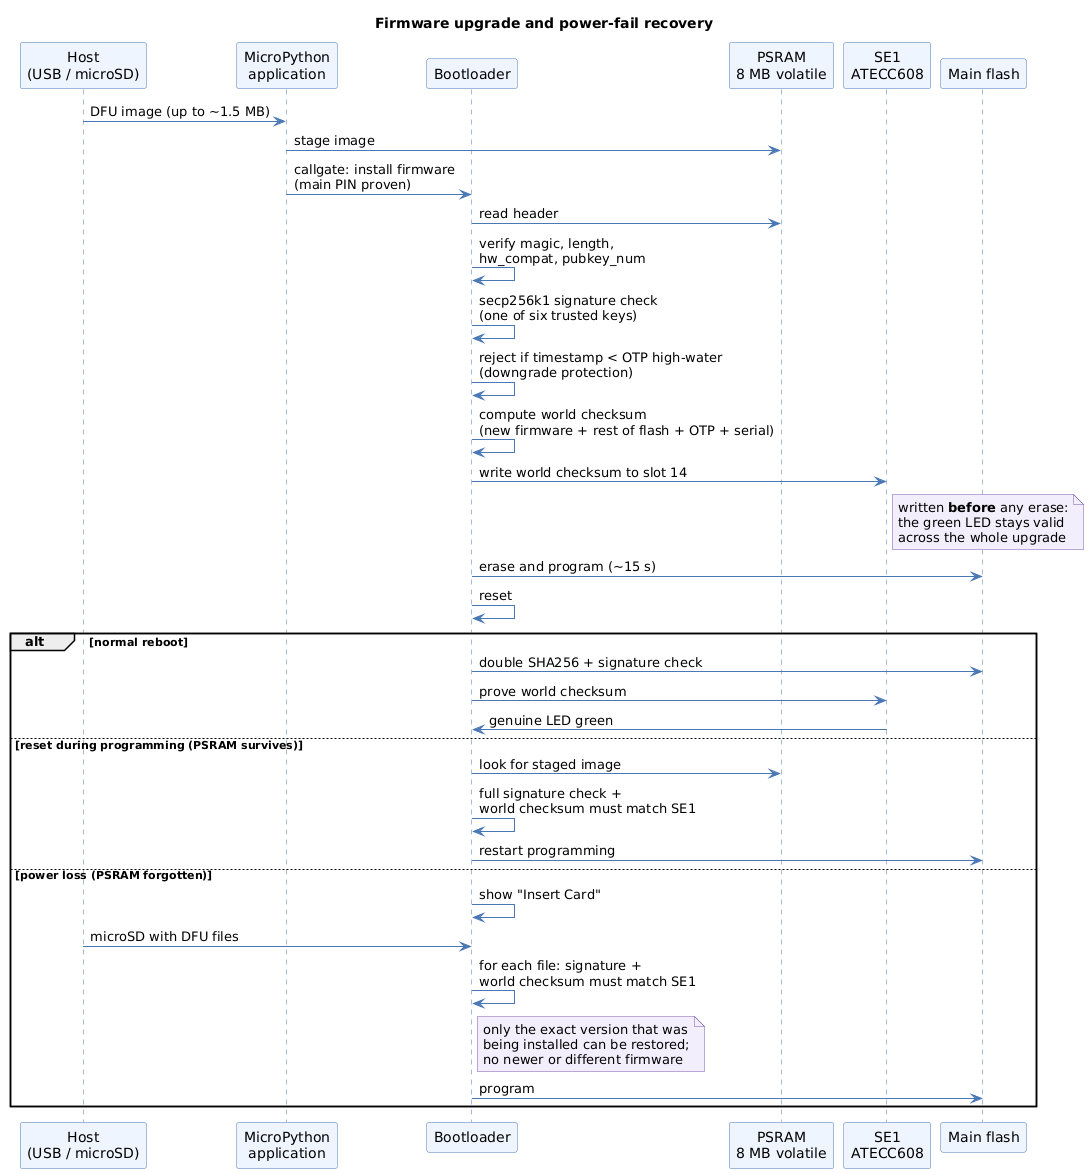

The diagram above was rendered by PlantUML. Its source (embedded in the PNG):
@startuml
title Firmware upgrade and power-fail recovery
skinparam shadowing false
skinparam ArrowColor #4A78B5
skinparam sequence {
  ParticipantBackgroundColor #EEF5FF
  ParticipantBorderColor #4A78B5
  LifeLineBorderColor #4A78B5
}
skinparam note {
  BackgroundColor #F3EEFB
  BorderColor #7A5BB5
}

participant "Host\n(USB / microSD)" as HOST
participant "MicroPython\napplication" as MPY
participant "Bootloader" as BL
participant "PSRAM\n8 MB volatile" as PS
participant "SE1\nATECC608" as SE1
participant "Main flash" as FL

HOST -> MPY : DFU image (up to ~1.5 MB)
MPY -> PS : stage image
MPY -> BL : callgate: install firmware\n(main PIN proven)
BL -> PS : read header
BL -> BL : verify magic, length,\nhw_compat, pubkey_num
BL -> BL : secp256k1 signature check\n(one of six trusted keys)
BL -> BL : reject if timestamp < OTP high-water\n(downgrade protection)
BL -> BL : compute world checksum\n(new firmware + rest of flash + OTP + serial)
BL -> SE1 : write world checksum to slot 14
note right of SE1
  written **before** any erase:
  the green LED stays valid
  across the whole upgrade
end note
BL -> FL : erase and program (~15 s)
BL -> BL : reset

alt normal reboot
  BL -> FL : double SHA256 + signature check
  BL -> SE1 : prove world checksum
  SE1 -> BL : genuine LED green
else reset during programming (PSRAM survives)
  BL -> PS : look for staged image
  BL -> BL : full signature check +\nworld checksum must match SE1
  BL -> FL : restart programming
else power loss (PSRAM forgotten)
  BL -> BL : show "Insert Card"
  HOST -> BL : microSD with DFU files
  BL -> BL : for each file: signature +\nworld checksum must match SE1
  note right of BL
    only the exact version that was
    being installed can be restored;
    no newer or different firmware
  end note
  BL -> FL : program
end
@enduml